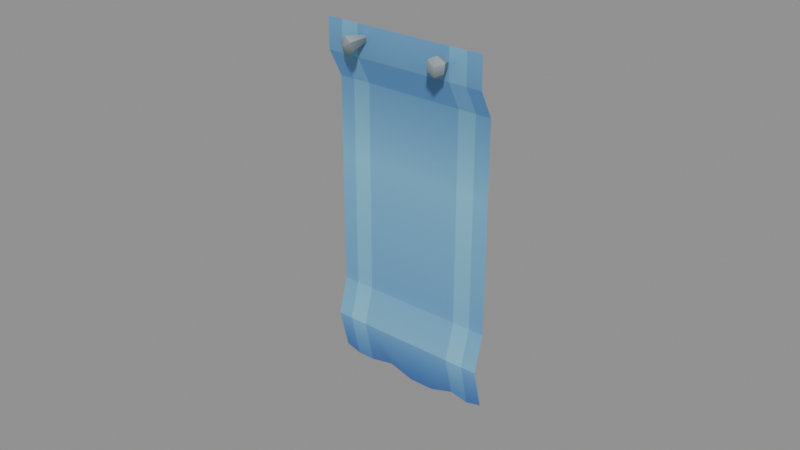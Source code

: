 # Source: decor_flag.blend  (saved by Blender 5.2.45; exported with 4.5.12 LTS)
import bpy
from mathutils import Matrix  # noqa: F401  (used for matrix-valued properties, if any)

bpy.ops.wm.read_factory_settings(use_empty=True)
scene = bpy.context.scene
scene.name = 'Scene'

# ---- images (referenced by path relative to the original .blend; pixels are not part of the script)
import os
ASSET_DIR = os.environ.get("B2B_ASSET_DIR", "")  # directory of the original .blend (textures are referenced by path, not embedded)
HERE = os.path.dirname(os.path.abspath(__file__))  # packed textures are extracted next to this script under _unpacked/

def load_image(name, relpath, width, height, colorspace="sRGB"):
    """Load a texture the original file referenced (path relative to the .blend, or extracted next to this script)."""
    p = next((c for c in (os.path.join(HERE, relpath), os.path.join(ASSET_DIR, relpath)) if relpath and os.path.exists(c)), "")
    if p:
        img = bpy.data.images.load(p, check_existing=True)
        img.name = name
    else:  # same state as the original file: an image datablock whose file is absent (Cycles renders it pink)
        img = bpy.data.images.new(name, width, height)
        img.source = "FILE"
        img.filepath = "//" + (relpath or name)
    img.colorspace_settings.name = colorspace
    return img
img_dungeon_texture = load_image('dungeon_texture', '_unpacked/dungeon_texture.75d838b5.png', 1024, 1024, 'sRGB')

# ---- materials (node trees are filled in below, after node groups)
mat_texture = bpy.data.materials.new('texture')
mat_texture.use_backface_culling = True

# ---- material node trees
mat_texture.use_nodes = True; mat_texture.node_tree.nodes.clear()
_N = mat_texture.node_tree.nodes; _L = mat_texture.node_tree.links
n0 = _N.new('ShaderNodeBsdfPrincipled'); n0.name = 'Principled BSDF'; n0.location = (10, 300)
n0.inputs[2].default_value = 0.45
n0.inputs[10].default_value = 0.005
n1 = _N.new('ShaderNodeOutputMaterial'); n1.name = 'Material Output'; n1.location = (300, 300)
n2 = _N.new('ShaderNodeTexImage'); n2.name = 'Image Texture'; n2.location = (-440, 210)
n2.label = 'BASE COLOR'
n2.image = img_dungeon_texture
_L.new(n0.outputs[0], n1.inputs[0])
_L.new(n2.outputs[0], n0.inputs[0])
n1.is_active_output = True

# ---- meshes
me_banner_blue = bpy.data.meshes.new('banner_blue')
me_banner_blue.from_pydata([(-0.02699, 0.005505, 0.002469), (0.02699, 0.005505, 0.002469), (-0.02699, 0.002167, 0.01596), (-0.02699, 0.002167, 0.01596), (-0.02699, 0.005505, 0.02766), (-0.02699, 0.005505, 0.02766), (0.02699, 0.005505, 0.02766), (0.02699, 0.005505, 0.02766), (0.02699, 0.002167, 0.01596), (0.02699, 0.002167, 0.01596), (0.02196, 0.005505, 0.001257), (0.02196, 0.005505, 0.001257), (0.0161, 0.005505, 0.002469), (0.0161, 0.005505, 0.002469), (-0.0161, 0.005505, 0.0008977), (-0.0161, 0.005505, 0.0008977), (-0.02196, 0.005505, 0.0008977), (-0.02196, 0.005505, 0.0008977), (-0.02196, 0.002167, 0.01596), (-0.02196, 0.002167, 0.01596), (-0.02196, 0.002167, 0.01596), (-0.02196, 0.002167, 0.01596), (-0.0161, 0.002167, 0.01596), (-0.0161, 0.002167, 0.01596), (-0.0161, 0.002167, 0.01596), (-0.0161, 0.002167, 0.01596), (0.0161, 0.002167, 0.01596), (0.0161, 0.002167, 0.01596), (0.0161, 0.002167, 0.01596), (0.0161, 0.002167, 0.01596), (0.02196, 0.002167, 0.01596), (0.02196, 0.002167, 0.01596), (0.02196, 0.002167, 0.01596), (0.02196, 0.002167, 0.01596), (0.0161, 0.005505, 0.02766), (0.0161, 0.005505, 0.02766), (0.0161, 0.005505, 0.02766), (0.0161, 0.005505, 0.02766), (0.02196, 0.005505, 0.02766), (0.02196, 0.005505, 0.02766), (0.02196, 0.005505, 0.02766), (0.02196, 0.005505, 0.02766), (-0.02196, 0.005505, 0.02766), (-0.02196, 0.005505, 0.02766), (-0.02196, 0.005505, 0.02766), (-0.02196, 0.005505, 0.02766), (-0.0161, 0.005505, 0.02766), (-0.0161, 0.005505, 0.02766), (-0.0161, 0.005505, 0.02766), (-0.0161, 0.005505, 0.02766), (-0.008049, 0.005505, 0.002469), (9.383e-09, 0.005505, 0.0), (0.008049, 0.005505, 0.0), (0.02699, 0.005505, 0.03125), (0.02699, 0.005505, 0.03125), (0.02196, 0.005505, 0.03125), (0.02196, 0.005505, 0.03125), (0.02196, 0.005505, 0.03125), (0.02196, 0.005505, 0.03125), (0.0161, 0.005505, 0.03125), (0.0161, 0.005505, 0.03125), (0.0161, 0.005505, 0.03125), (0.0161, 0.005505, 0.03125), (0.02699, 0.005505, 0.09602), (0.02699, 0.005505, 0.09602), (-0.02699, 0.005505, 0.09602), (-0.02699, 0.005505, 0.09602), (-0.0161, 0.005505, 0.09602), (-0.0161, 0.005505, 0.09602), (-0.0161, 0.005505, 0.09602), (-0.02196, 0.005505, 0.09602), (-0.02196, 0.005505, 0.09602), (-0.02196, 0.005505, 0.09602), (0.02196, 0.005505, 0.09602), (0.02196, 0.005505, 0.09602), (0.02196, 0.005505, 0.09602), (0.0161, 0.005505, 0.09602), (0.0161, 0.005505, 0.09602), (0.0161, 0.005505, 0.09602), (-0.02699, 0.005505, 0.03125), (-0.02699, 0.005505, 0.03125), (-0.02196, 0.005505, 0.03125), (-0.02196, 0.005505, 0.03125), (-0.02196, 0.005505, 0.03125), (-0.02196, 0.005505, 0.03125), (-0.0161, 0.005505, 0.03125), (-0.0161, 0.005505, 0.03125), (-0.0161, 0.005505, 0.03125), (-0.0161, 0.005505, 0.03125), (0.02699, 0.0008159, 0.105), (0.02699, 0.0008159, 0.105), (-0.02699, 0.0008159, 0.105), (-0.02699, 0.0008159, 0.105), (-0.0161, 0.0008159, 0.105), (-0.0161, 0.0008159, 0.105), (-0.0161, 0.0008159, 0.105), (-0.02196, 0.0008159, 0.105), (-0.02196, 0.0008159, 0.105), (-0.02196, 0.0008159, 0.105), (0.02196, 0.0008159, 0.105), (0.02196, 0.0008159, 0.105), (0.02196, 0.0008159, 0.105), (0.0161, 0.0008159, 0.105), (0.0161, 0.0008159, 0.105), (0.0161, 0.0008159, 0.105), (0.02699, 0.0008159, 0.115), (-0.02699, 0.0008159, 0.115), (-0.0161, 0.0008159, 0.115), (-0.0161, 0.0008159, 0.115), (-0.02196, 0.0008159, 0.115), (-0.02196, 0.0008159, 0.115), (0.02196, 0.0008159, 0.115), (0.02196, 0.0008159, 0.115), (0.0161, 0.0008159, 0.115), (0.0161, 0.0008159, 0.115), (0.01332, 0.005611, 0.1091), (0.01332, 0.005611, 0.1091), (0.01332, 0.005611, 0.1091), (0.01332, 0.005611, 0.1091), (0.01332, 0.005611, 0.1091), (0.01332, 0.005611, 0.1091), (0.0157, -0.003934, 0.1134), (0.0157, -0.003934, 0.1134), (0.0157, -0.003934, 0.1134), (0.01818, -0.003573, 0.1118), (0.01818, -0.003573, 0.1118), (0.01818, -0.003573, 0.1118), (0.01818, -0.003573, 0.1118), (0.01814, -0.003991, 0.1089), (0.01814, -0.003991, 0.1089), (0.01814, -0.003991, 0.1089), (0.01562, -0.004771, 0.1075), (0.01562, -0.004771, 0.1075), (0.01562, -0.004771, 0.1075), (0.01315, -0.005133, 0.1091), (0.01315, -0.005133, 0.1091), (0.01315, -0.005133, 0.1091), (0.01319, -0.004714, 0.1121), (0.01319, -0.004714, 0.1121), (0.01319, -0.004714, 0.1121), (0.01319, -0.004714, 0.1121), (0.01592, -0.005437, 0.1106), (0.01592, -0.005437, 0.1106), (0.01592, -0.005437, 0.1106), (0.01592, -0.005437, 0.1106), (0.01592, -0.005437, 0.1106), (-0.01275, 0.005284, 0.1114), (-0.01275, 0.005284, 0.1114), (-0.01275, 0.005284, 0.1114), (-0.01275, 0.005284, 0.1114), (-0.01275, 0.005284, 0.1114), (-0.01275, 0.005284, 0.1114), (-0.01578, -0.004955, 0.1127), (-0.01578, -0.004955, 0.1127), (-0.01578, -0.004955, 0.1127), (-0.01316, -0.005453, 0.1114), (-0.01316, -0.005453, 0.1114), (-0.01316, -0.005453, 0.1114), (-0.01316, -0.005453, 0.1114), (-0.01284, -0.00504, 0.1085), (-0.01284, -0.00504, 0.1085), (-0.01284, -0.00504, 0.1085), (-0.01513, -0.004129, 0.1068), (-0.01513, -0.004129, 0.1068), (-0.01513, -0.004129, 0.1068), (-0.01775, -0.00363, 0.1081), (-0.01775, -0.00363, 0.1081), (-0.01775, -0.00363, 0.1081), (-0.01807, -0.004043, 0.111), (-0.01807, -0.004043, 0.111), (-0.01807, -0.004043, 0.111), (-0.01807, -0.004043, 0.111), (-0.01575, -0.005611, 0.1096), (-0.01575, -0.005611, 0.1096), (-0.01575, -0.005611, 0.1096), (-0.01575, -0.005611, 0.1096), (-0.01575, -0.005611, 0.1096), (-0.0161, 0.005505, 0.07083), (-0.0161, 0.005505, 0.07083), (-0.02699, 0.005505, 0.07083), (-0.02196, 0.005505, 0.07083), (-0.02196, 0.005505, 0.07083), (0.02699, 0.005505, 0.07083), (0.02196, 0.005505, 0.07083), (0.02196, 0.005505, 0.07083), (0.0161, 0.005505, 0.07083), (0.0161, 0.005505, 0.07083)], [], [(2, 19, 44), (2, 44, 4), (9, 33, 11), (9, 11, 1), (23, 27, 36), (23, 36, 48), (31, 8, 6), (31, 6, 40), (25, 15, 50), (21, 3, 0), (21, 0, 17), (22, 46, 42), (22, 42, 18), (30, 38, 34), (30, 34, 26), (28, 12, 10), (28, 10, 32), (20, 16, 14), (20, 14, 24), (25, 50, 51), (13, 29, 52), (52, 29, 51), (29, 25, 51), (39, 57, 61), (39, 61, 35), (47, 85, 81), (47, 81, 43), (41, 7, 54), (41, 54, 58), (5, 45, 82), (5, 82, 79), (49, 37, 62), (49, 62, 86), (180, 83, 87), (180, 87, 177), (185, 59, 55), (185, 55, 183), (181, 179, 80), (181, 80, 84), (182, 184, 56), (182, 56, 53), (186, 178, 88), (186, 88, 60), (66, 72, 98), (66, 98, 92), (75, 64, 90), (75, 90, 101), (71, 68, 94), (71, 94, 97), (69, 78, 104), (69, 104, 95), (77, 74, 100), (77, 100, 103), (94, 103, 114), (94, 114, 108), (96, 93, 107), (96, 107, 109), (91, 97, 110), (91, 110, 106), (100, 89, 105), (100, 105, 112), (102, 99, 111), (102, 111, 113), (116, 122, 124), (120, 127, 130), (119, 128, 133), (118, 131, 135), (140, 136, 141), (117, 134, 139), (115, 137, 121), (136, 132, 141), (132, 129, 143), (125, 123, 144), (123, 138, 142), (129, 126, 145), (147, 153, 155), (151, 158, 161), (150, 160, 164), (149, 162, 167), (171, 166, 172), (148, 165, 170), (146, 168, 152), (166, 163, 172), (163, 159, 174), (156, 154, 175), (154, 169, 173), (159, 157, 176), (77, 68, 178), (77, 178, 186), (63, 74, 184), (63, 184, 182), (71, 65, 179), (71, 179, 181), (76, 185, 183), (76, 183, 73), (70, 180, 177), (70, 177, 67)])
me_banner_blue.polygons.foreach_set('use_smooth', [1, 1, 1, 1, 1, 1, 1, 1, 1, 1, 1, 1, 1, 1, 1, 1, 1, 1, 1, 1, 1, 1, 1, 1, 1, 1, 1, 1, 1, 1, 1, 1, 1, 0, 0, 0, 0, 0, 0, 0, 0, 0, 0, 1, 1, 1, 1, 1, 1, 1, 1, 1, 1, 1, 1, 1, 1, 1, 1, 1, 1, 1, 1, 0, 0, 0, 0, 1, 0, 0, 1, 1, 1, 1, 1, 0, 0, 0, 0, 1, 1, 0, 1, 1, 1, 1, 1, 1, 1, 1, 1, 1, 1, 1, 1, 1, 1])
_uv = me_banner_blue.uv_layers.new(name='UVMap')
_uv.uv.foreach_set('vector', [0.7839, 0.4383, 0.7901, 0.4383, 0.7901, 0.4059, 0.7839, 0.4383, 0.7901, 0.4059, 0.7839, 0.4059, 0.8503, 0.3646, 0.8441, 0.3646, 0.8441, 0.2642, 0.8503, 0.3646, 0.8441, 0.2642, 0.8503, 0.2704, 0.7973, 0.4383, 0.8369, 0.4383, 0.8369, 0.4059, 0.7973, 0.4383, 0.8369, 0.4059, 0.7973, 0.4059, 0.8441, 0.4383, 0.8503, 0.4383, 0.8503, 0.4059, 0.8441, 0.4383, 0.8503, 0.4059, 0.8441, 0.4059, 0.7973, 0.3646, 0.7973, 0.2623, 0.8072, 0.2704, 0.7901, 0.3646, 0.7839, 0.3646, 0.7839, 0.2704, 0.7901, 0.3646, 0.7839, 0.2704, 0.7901, 0.2623, 0.7973, 0.4852, 0.7973, 0.4527, 0.7901, 0.4527, 0.7973, 0.4852, 0.7901, 0.4527, 0.7901, 0.4852, 0.8441, 0.4852, 0.8441, 0.4527, 0.8369, 0.4527, 0.8441, 0.4852, 0.8369, 0.4527, 0.8369, 0.4852, 0.8369, 0.4114, 0.8369, 0.3173, 0.8441, 0.3111, 0.8369, 0.4114, 0.8441, 0.3111, 0.8441, 0.4114, 0.7901, 0.4114, 0.7901, 0.3092, 0.7973, 0.3092, 0.7901, 0.4114, 0.7973, 0.3092, 0.7973, 0.4114, 0.7973, 0.3646, 0.8072, 0.2704, 0.8171, 0.2577, 0.8369, 0.2704, 0.8369, 0.3646, 0.827, 0.2577, 0.827, 0.2577, 0.8369, 0.3646, 0.8171, 0.2577, 0.8369, 0.3646, 0.7973, 0.3646, 0.8171, 0.2577, 0.8441, 0.4215, 0.8441, 0.4289, 0.8369, 0.4289, 0.8441, 0.4215, 0.8369, 0.4289, 0.8369, 0.4215, 0.7973, 0.4215, 0.7973, 0.4289, 0.7901, 0.4289, 0.7973, 0.4215, 0.7901, 0.4289, 0.7901, 0.4215, 0.8441, 0.3746, 0.8503, 0.3746, 0.8503, 0.382, 0.8441, 0.3746, 0.8503, 0.382, 0.8441, 0.382, 0.7839, 0.3746, 0.7901, 0.3746, 0.7901, 0.382, 0.7839, 0.3746, 0.7901, 0.382, 0.7839, 0.382, 0.7973, 0.3746, 0.8369, 0.3746, 0.8369, 0.382, 0.7973, 0.3746, 0.8369, 0.382, 0.7973, 0.382, 0.8441, 0.4721, 0.8441, 0.4289, 0.8369, 0.4289, 0.8441, 0.4721, 0.8369, 0.4289, 0.8369, 0.4721, 0.7973, 0.4721, 0.7973, 0.4289, 0.7901, 0.4289, 0.7973, 0.4721, 0.7901, 0.4289, 0.7901, 0.4721, 0.8441, 0.4252, 0.8503, 0.4252, 0.8503, 0.382, 0.8441, 0.4252, 0.8503, 0.382, 0.8441, 0.382, 0.7839, 0.4252, 0.7901, 0.4252, 0.7901, 0.382, 0.7839, 0.4252, 0.7901, 0.382, 0.7839, 0.382, 0.7973, 0.4252, 0.8369, 0.4252, 0.8369, 0.382, 0.7973, 0.4252, 0.8369, 0.382, 0.7973, 0.382, 0.8503, 0.3277, 0.8441, 0.3277, 0.8441, 0.3277, 0.8503, 0.3277, 0.8441, 0.3277, 0.8503, 0.3277, 0.7901, 0.3277, 0.7839, 0.3277, 0.7839, 0.3277, 0.7901, 0.3277, 0.7839, 0.3277, 0.7901, 0.3277, 0.8441, 0.3746, 0.8369, 0.3746, 0.8369, 0.3746, 0.8441, 0.3746, 0.8369, 0.3746, 0.8441, 0.3746, 0.8369, 0.3277, 0.7973, 0.3277, 0.7973, 0.3277, 0.8369, 0.3277, 0.7973, 0.3277, 0.8369, 0.3277, 0.7973, 0.3746, 0.7901, 0.3746, 0.7901, 0.3746, 0.7973, 0.3746, 0.7901, 0.3746, 0.7973, 0.3746, 0.8369, 0.3746, 0.7973, 0.3746, 0.7973, 0.3746, 0.8369, 0.3746, 0.7973, 0.3746, 0.8369, 0.3746, 0.8441, 0.4215, 0.8369, 0.4215, 0.8369, 0.4215, 0.8441, 0.4215, 0.8369, 0.4215, 0.8441, 0.4215, 0.8503, 0.3746, 0.8441, 0.3746, 0.8441, 0.3746, 0.8503, 0.3746, 0.8441, 0.3746, 0.8503, 0.3746, 0.7901, 0.3746, 0.7839, 0.3746, 0.7839, 0.3746, 0.7901, 0.3746, 0.7839, 0.3746, 0.7901, 0.3746, 0.7973, 0.4215, 0.7901, 0.4215, 0.7901, 0.4215, 0.7973, 0.4215, 0.7901, 0.4215, 0.7973, 0.4215, 0.1719, 0.8323, 0.1719, 0.9584, 0.1995, 0.9584, 0.1719, 0.7675, 0.1995, 0.8937, 0.1995, 0.8312, 0.1719, 0.7675, 0.1995, 0.8312, 0.1719, 0.8312, 0.1719, 0.7675, 0.1719, 0.8312, 0.1443, 0.8312, 0.1443, 0.8937, 0.1443, 0.8312, 0.1443, 0.8937, 0.1719, 0.7675, 0.1443, 0.8312, 0.1443, 0.8937, 0.1719, 0.8323, 0.1443, 0.9584, 0.1719, 0.9584, 0.1443, 0.8312, 0.1719, 0.8312, 0.1443, 0.8937, 0.1719, 0.8312, 0.1995, 0.8312, 0.1719, 0.8937, 0.1995, 0.9249, 0.1719, 0.9249, 0.1995, 0.9249, 0.1719, 0.9249, 0.1443, 0.9249, 0.1719, 0.9249, 0.1995, 0.8312, 0.1995, 0.8937, 0.1995, 0.8937, 0.1719, 0.8323, 0.1719, 0.9584, 0.1995, 0.9584, 0.1719, 0.7675, 0.1995, 0.8937, 0.1995, 0.8312, 0.1719, 0.7675, 0.1995, 0.8312, 0.1719, 0.8312, 0.1719, 0.7675, 0.1719, 0.8312, 0.1443, 0.8312, 0.1443, 0.8937, 0.1443, 0.8312, 0.1443, 0.8937, 0.1719, 0.7675, 0.1443, 0.8312, 0.1443, 0.8937, 0.1719, 0.8323, 0.1443, 0.9584, 0.1719, 0.9584, 0.1443, 0.8312, 0.1719, 0.8312, 0.1443, 0.8937, 0.1719, 0.8312, 0.1995, 0.8312, 0.1719, 0.8937, 0.1995, 0.9249, 0.1719, 0.9249, 0.1995, 0.9249, 0.1719, 0.9249, 0.1443, 0.9249, 0.1719, 0.9249, 0.1995, 0.8312, 0.1995, 0.8937, 0.1995, 0.8937, 0.7973, 0.3746, 0.8369, 0.3746, 0.8369, 0.4252, 0.7973, 0.3746, 0.8369, 0.4252, 0.7973, 0.4252, 0.7839, 0.3746, 0.7901, 0.3746, 0.7901, 0.4252, 0.7839, 0.3746, 0.7901, 0.4252, 0.7839, 0.4252, 0.8441, 0.3746, 0.8503, 0.3746, 0.8503, 0.4252, 0.8441, 0.3746, 0.8503, 0.4252, 0.8441, 0.4252, 0.7973, 0.4215, 0.7973, 0.4721, 0.7901, 0.4721, 0.7973, 0.4215, 0.7901, 0.4721, 0.7901, 0.4215, 0.8441, 0.4215, 0.8441, 0.4721, 0.8369, 0.4721, 0.8441, 0.4215, 0.8369, 0.4721, 0.8369, 0.4215])
me_banner_blue.materials.append(mat_texture)
me_banner_blue.update()
me_banner_blue.normals_split_custom_set([tuple(v) for v in zip(*[iter([-0.01836, -0.9995, 0.0243, -0.009154, -0.9996, 0.02718, 6.055e-09, -0.9903, 0.1386, -0.01836, -0.9995, 0.0243, 6.055e-09, -0.9903, 0.1386, 0.0, -0.9903, 0.1386, 0.01434, -0.9996, 0.0228, 0.001027, -0.9997, 0.02277, 0.00167, -0.9731, -0.2304, 0.01434, -0.9996, 0.0228, 0.00167, -0.9731, -0.2304, 0.02776, -0.9727, -0.2303, -9.47e-05, -0.9996, 0.02845, -0.000584, -0.9996, 0.02678, 6.055e-09, -0.9903, 0.1386, -9.47e-05, -0.9996, 0.02845, 6.055e-09, -0.9903, 0.1386, 0.0, -0.9903, 0.1386, 0.001028, -0.9997, 0.02289, 0.01434, -0.9996, 0.0229, 6.055e-09, -0.9903, 0.1386, 0.001028, -0.9997, 0.02289, 6.055e-09, -0.9903, 0.1386, 0.0, -0.9903, 0.1386, -6.005e-05, -0.9996, 0.02837, 0.01976, -0.9761, -0.2163, -0.04405, -0.9634, -0.2646, -0.009195, -0.9996, 0.0271, -0.01836, -0.9995, 0.02424, -0.03556, -0.9731, -0.2275, -0.009195, -0.9996, 0.0271, -0.03556, -0.9731, -0.2275, -0.01593, -0.9751, -0.2214, -1.18e-05, -0.9996, 0.02845, 6.055e-09, -0.9903, 0.1386, 0.0, -0.9903, 0.1386, -1.18e-05, -0.9996, 0.02845, 0.0, -0.9903, 0.1386, -0.009166, -0.9996, 0.02718, 0.001004, -0.9997, 0.02289, 6.055e-09, -0.9903, 0.1386, 0.0, -0.9903, 0.1386, 0.001004, -0.9997, 0.02289, 0.0, -0.9903, 0.1386, -0.0005959, -0.9996, 0.02678, -0.000592, -0.9996, 0.02669, 0.02603, -0.9716, -0.2353, 0.001668, -0.9731, -0.2304, -0.000592, -0.9996, 0.02669, 0.001668, -0.9731, -0.2304, 0.001004, -0.9997, 0.02277, -0.009172, -0.9996, 0.02709, -0.01591, -0.9751, -0.2213, 0.01975, -0.9761, -0.2163, -0.009172, -0.9996, 0.02709, 0.01975, -0.9761, -0.2163, -8.187e-05, -0.9996, 0.02836, -6.005e-05, -0.9996, 0.02837, -0.04405, -0.9634, -0.2646, -0.01564, -0.9754, -0.2197, 0.02607, -0.9716, -0.2353, -0.0005675, -0.9996, 0.02671, 0.0212, -0.9764, -0.2149, 0.0212, -0.9764, -0.2149, -0.0005675, -0.9996, 0.02671, -0.01564, -0.9754, -0.2197, -0.0005675, -0.9996, 0.02671, -6.005e-05, -0.9996, 0.02837, -0.01564, -0.9754, -0.2197, 0.0, -0.9904, 0.1385, 0.0, -1.0, 0.0, 0.0, -1.0, 0.0, 0.0, -0.9904, 0.1385, 0.0, -1.0, 0.0, -6.055e-09, -0.9904, 0.1385, 0.0, -0.9904, 0.1385, 0.0, -1.0, 0.0, 0.0, -1.0, 0.0, 0.0, -0.9904, 0.1385, 0.0, -1.0, 0.0, -6.055e-09, -0.9904, 0.1385, -6.055e-09, -0.9904, 0.1385, 0.0, -0.9904, 0.1385, 0.0, -1.0, 0.0, -6.055e-09, -0.9904, 0.1385, 0.0, -1.0, 0.0, 0.0, -1.0, 0.0, -6.055e-09, -0.9904, 0.1385, 0.0, -0.9904, 0.1385, 0.0, -1.0, 0.0, -6.055e-09, -0.9904, 0.1385, 0.0, -1.0, 0.0, 0.0, -1.0, 0.0, -6.055e-09, -0.9904, 0.1385, 0.0, -0.9904, 0.1385, 0.0, -1.0, 0.0, -6.055e-09, -0.9904, 0.1385, 0.0, -1.0, 0.0, 0.0, -1.0, 0.0, 0.0, -1.0, 0.0, 0.0, -1.0, 0.0, 0.0, -1.0, 0.0, 0.0, -1.0, 8.585e-09, 0.0, -1.0, 8.585e-09, 0.0, -1.0, 8.585e-09, 0.0, -1.0, 0.0, 0.0, -1.0, 0.0, 0.0, -1.0, 0.0, 0.0, -1.0, 8.585e-09, 0.0, -1.0, 8.585e-09, 0.0, -1.0, 8.585e-09, 0.0, -1.0, -3.371e-09, 0.0, -1.0, -3.371e-09, 0.0, -1.0, -3.371e-09, 0.0, -1.0, 0.0, 0.0, -1.0, 0.0, 0.0, -1.0, 0.0, 0.0, -1.0, -1.001e-08, 0.0, -1.0, -1.001e-08, 0.0, -1.0, -1.001e-08, 0.0, -1.0, 0.0, 0.0, -1.0, 0.0, 0.0, -1.0, 0.0, 0.0, -1.0, 4.147e-09, 0.0, -1.0, 4.147e-09, 0.0, -1.0, 4.147e-09, 0.0, -1.0, 0.0, 0.0, -1.0, 0.0, 0.0, -1.0, 0.0, -1.04e-08, -0.9713, -0.238, 0.0, -0.9713, -0.238, -1.142e-05, -0.9713, -0.238, -1.04e-08, -0.9713, -0.238, -1.142e-05, -0.9713, -0.238, 1.137e-05, -0.9713, -0.238, -1.04e-08, -0.9713, -0.238, 0.0, -0.9713, -0.238, -1.142e-05, -0.9713, -0.238, -1.04e-08, -0.9713, -0.238, -1.142e-05, -0.9713, -0.238, 1.137e-05, -0.9713, -0.238, -1.04e-08, -0.9713, -0.238, 0.0, -0.9713, -0.238, -1.142e-05, -0.9713, -0.238, -1.04e-08, -0.9713, -0.238, -1.142e-05, -0.9713, -0.238, 7.983e-05, -0.9713, -0.238, -1.04e-08, -0.9713, -0.238, 0.0, -0.9713, -0.238, -1.142e-05, -0.9713, -0.238, -1.04e-08, -0.9713, -0.238, -1.142e-05, -0.9713, -0.238, 1.137e-05, -0.9713, -0.238, -1.04e-08, -0.9713, -0.238, 0.0, -0.9713, -0.238, -1.142e-05, -0.9713, -0.238, -1.04e-08, -0.9713, -0.238, -1.142e-05, -0.9713, -0.238, 1.137e-05, -0.9713, -0.238, 1.142e-05, -0.9713, -0.2379, -1.137e-05, -0.9713, -0.2379, 0.0, -1.0, 0.0, 1.142e-05, -0.9713, -0.2379, 0.0, -1.0, 0.0, 0.0, -1.0, 0.0, 1.142e-05, -0.9713, -0.2379, -1.137e-05, -0.9713, -0.2379, 0.0, -1.0, 0.0, 1.142e-05, -0.9713, -0.2379, 0.0, -1.0, 0.0, 0.0, -1.0, 0.0, 1.142e-05, -0.9713, -0.2379, -1.137e-05, -0.9713, -0.2379, 0.0, -1.0, 0.0, 1.142e-05, -0.9713, -0.2379, 0.0, -1.0, 0.0, 0.0, -1.0, 0.0, 1.142e-05, -0.9713, -0.2379, -1.137e-05, -0.9713, -0.2379, 0.0, -1.0, 0.0, 1.142e-05, -0.9713, -0.2379, 0.0, -1.0, 0.0, 0.0, -1.0, 0.0, 1.142e-05, -0.9713, -0.2379, -1.137e-05, -0.9713, -0.2379, 0.0, -1.0, 0.0, 1.142e-05, -0.9713, -0.2379, 0.0, -1.0, 0.0, 0.0, -1.0, 0.0, 0.4295, 0.4592, 0.7776, 0.4295, 0.4592, 0.7776, 0.4295, 0.4592, 0.7776, 0.8905, 0.4485, -0.07646, 0.8905, 0.4485, -0.07646, 0.8905, 0.4485, -0.07646, 0.4064, 0.2214, -0.8865, 0.4064, 0.2214, -0.8865, 0.4064, 0.2214, -0.8865, -0.5388, 0.005052, -0.8424, -0.5388, 0.005052, -0.8424, -0.5388, 0.005052, -0.8424, -0.08503, -0.9451, 0.3157, -0.08988, -0.9953, -0.03605, 0.2271, -0.9645, 0.1346, -0.9998, 0.01575, 0.01165, -0.9998, 0.01575, 0.01165, -0.9998, 0.01575, 0.01165, -0.5157, 0.2428, 0.8217, -0.5157, 0.2428, 0.8217, -0.5157, 0.2428, 0.8217, -0.08988, -0.9953, -0.03605, 0.2073, -0.9518, -0.2259, 0.2271, -0.9645, 0.1346, 0.2074, -0.9518, -0.2259, 0.5095, -0.8581, -0.06404, 0.2271, -0.9645, 0.1346, 0.5144, -0.8078, 0.2878, 0.2172, -0.8513, 0.4776, 0.2271, -0.9645, 0.1347, 0.2171, -0.8513, 0.4776, -0.08497, -0.945, 0.3158, 0.227, -0.9645, 0.1347, 0.5095, -0.8581, -0.06394, 0.5144, -0.8078, 0.2877, 0.2271, -0.9645, 0.1347, 0.4366, -0.02208, 0.8994, 0.4366, -0.02208, 0.8994, 0.4366, -0.02208, 0.8994, 0.9938, -0.03826, 0.1048, 0.9938, -0.03826, 0.1048, 0.9938, -0.03826, 0.1048, 0.6201, 0.2127, -0.7551, 0.6201, 0.2127, -0.7551, 0.6201, 0.2127, -0.7551, -0.3107, 0.4799, -0.8205, -0.3107, 0.4799, -0.8205, -0.3107, 0.4799, -0.8205, -0.559, -0.8292, 0.0008053, -0.5202, -0.7796, -0.3489, -0.2615, -0.9512, -0.164, -0.8679, 0.4961, -0.02588, -0.8679, 0.4961, -0.02588, -0.8679, 0.4961, -0.02588, -0.4943, 0.2451, 0.8341, -0.4943, 0.2451, 0.8341, -0.4943, 0.2451, 0.8341, -0.5202, -0.7796, -0.3489, -0.2057, -0.8394, -0.503, -0.2615, -0.9512, -0.164, -0.2056, -0.8395, -0.503, 0.07011, -0.949, -0.3075, -0.2614, -0.9512, -0.164, 0.03129, -0.9986, 0.04235, -0.2832, -0.9387, 0.1965, -0.2615, -0.9512, -0.1639, -0.2833, -0.9387, 0.1964, -0.5589, -0.8292, 0.0009155, -0.2615, -0.9512, -0.164, 0.07015, -0.949, -0.3074, 0.03137, -0.9986, 0.04225, -0.2614, -0.9512, -0.164, 9.548e-08, -0.9713, -0.2379, 8.797e-08, -0.9713, -0.2379, 0.0, -1.0, 9.883e-09, 9.548e-08, -0.9713, -0.2379, 0.0, -1.0, 9.883e-09, 0.0, -1.0, 0.0, 9.548e-08, -0.9713, -0.2379, 8.797e-08, -0.9713, -0.2379, 0.0, -1.0, -6.643e-10, 9.548e-08, -0.9713, -0.2379, 0.0, -1.0, -6.643e-10, 0.0, -1.0, 0.0, 9.548e-08, -0.9713, -0.2379, 7.038e-08, -0.9713, -0.2379, 0.0, -1.0, -1.973e-09, 9.548e-08, -0.9713, -0.2379, 0.0, -1.0, -1.973e-09, 0.0, -1.0, 0.0, 8.797e-08, -0.9713, -0.2379, 0.0, -1.0, 0.0, 0.0, -1.0, 6.613e-10, 8.797e-08, -0.9713, -0.2379, 0.0, -1.0, 6.613e-10, 9.548e-08, -0.9713, -0.2379, 8.797e-08, -0.9713, -0.2379, 0.0, -1.0, 0.0, 0.0, -1.0, 6.613e-10, 8.797e-08, -0.9713, -0.2379, 0.0, -1.0, 6.613e-10, 9.548e-08, -0.9713, -0.2379])] * 3)])

# ---- objects
ob_decor_flag = bpy.data.objects.new('decor_flag', me_banner_blue)

# ---- transforms, parenting, visibility, modifiers, constraints
ob_decor_flag.location = (0.0, 0.0, 0.0)
ob_decor_flag.rotation_mode = 'QUATERNION'
ob_decor_flag.rotation_quaternion = (1.0, 0.0, 0.0, 0.0)

# ---- collection membership
scene.collection.objects.link(ob_decor_flag)

# ---- scene / render settings (as saved in the file)
scene.frame_start = 1; scene.frame_end = 250; scene.frame_set(1)
scene.render.engine = 'BLENDER_EEVEE_NEXT'
scene.render.bake_bias = 0.0
scene.render.bake_samples = 0
scene.render.compositor_device = 'GPU'
scene.eevee.use_volume_custom_range = False
scene.eevee.fast_gi_thickness_near = 0.1
scene.eevee.fast_gi_thickness_far = 0.0
scene.eevee.ray_tracing_options.screen_trace_thickness = 0.1
bpy.context.view_layer.update()

# ---- added for rendering (the .blend has no active camera and no usable light): camera, sun + grey world if the file has none
cam_auto = bpy.data.cameras.new('AutoCamera')
cam_auto.lens = 50.0
cam_auto.sensor_width = 36.0
cam_auto.clip_end = 1000.0
ob_auto_camera = bpy.data.objects.new('AutoCamera', cam_auto)
scene.collection.objects.link(ob_auto_camera)
ob_auto_camera.location = (0.185045, -0.222054, 0.205536)
ob_auto_camera.rotation_euler = (1.09748, -7.21219e-08, 0.694738)
scene.camera = ob_auto_camera
light_auto_sun = bpy.data.lights.new('AutoSun', 'SUN')
light_auto_sun.energy = 3.0
light_auto_sun.angle = 0.0523599
ob_auto_sun = bpy.data.objects.new('AutoSun', light_auto_sun)
scene.collection.objects.link(ob_auto_sun)
ob_auto_sun.rotation_euler = (0.872665, 0.174533, 0.523599)
if scene.world is None:
    world_auto = bpy.data.worlds.new('AutoWorld')
    world_auto.color = (0.3, 0.3, 0.3)
    scene.world = world_auto
bpy.context.view_layer.update()
